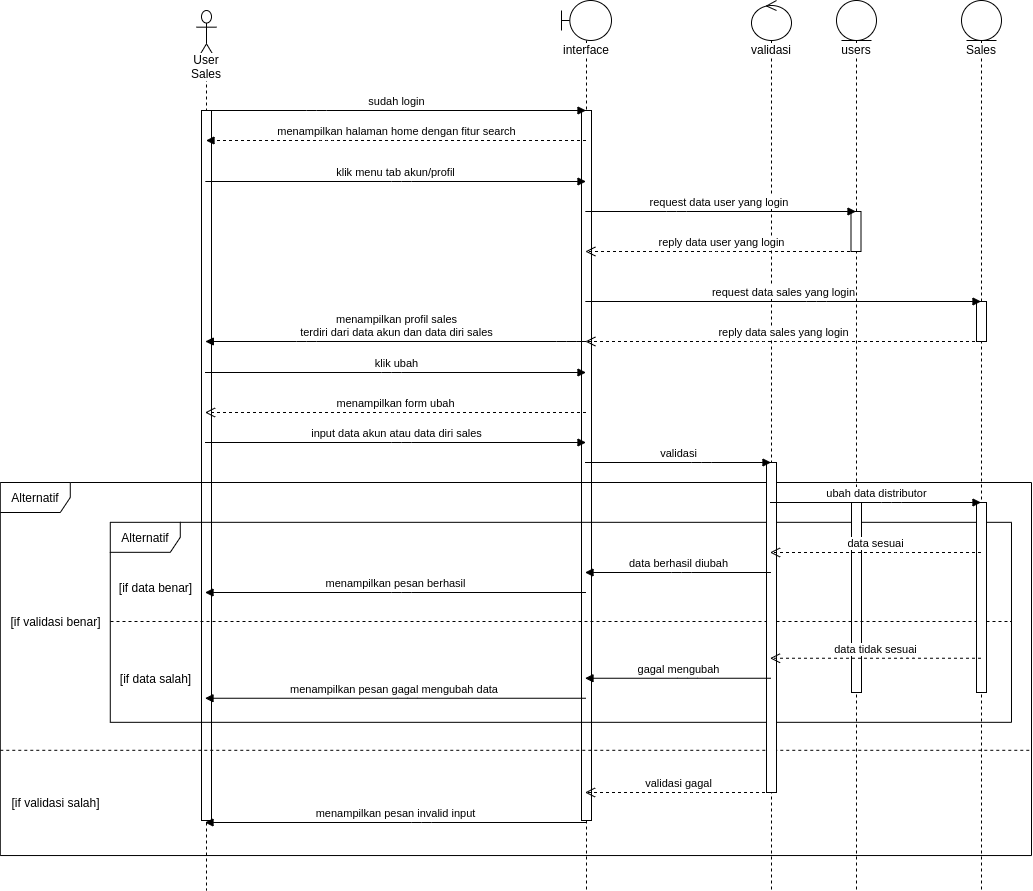

The diagram above was exported from draw.io. Its source (the exported page's mxGraphModel, read from the mxfile embedded in the PNG):
<mxGraphModel dx="2657" dy="745" grid="1" gridSize="10" guides="1" tooltips="1" connect="1" arrows="1" fold="1" page="1" pageScale="1" pageWidth="850" pageHeight="1100" math="0" shadow="0">
  <root>
    <mxCell id="ByFy0hAoNhSCntIJhcjX-0" />
    <mxCell id="ByFy0hAoNhSCntIJhcjX-1" parent="ByFy0hAoNhSCntIJhcjX-0" />
    <mxCell id="nDi96kahybRM_NoI8vhF-0" value="validasi" style="shape=umlLifeline;participant=umlControl;perimeter=lifelinePerimeter;whiteSpace=wrap;html=1;container=1;collapsible=0;recursiveResize=0;verticalAlign=top;spacingTop=36;labelBackgroundColor=#ffffff;outlineConnect=0;strokeWidth=1;" parent="ByFy0hAoNhSCntIJhcjX-1" vertex="1">
      <mxGeometry x="635" y="30" width="40" height="890" as="geometry" />
    </mxCell>
    <mxCell id="nDi96kahybRM_NoI8vhF-1" value="User Sales" style="shape=umlLifeline;participant=umlActor;perimeter=lifelinePerimeter;whiteSpace=wrap;html=1;container=1;collapsible=0;recursiveResize=0;verticalAlign=top;spacingTop=36;labelBackgroundColor=#ffffff;outlineConnect=0;strokeWidth=1;size=50;" parent="ByFy0hAoNhSCntIJhcjX-1" vertex="1">
      <mxGeometry x="80" y="40" width="20" height="880" as="geometry" />
    </mxCell>
    <mxCell id="nDi96kahybRM_NoI8vhF-2" value="" style="html=1;points=[];perimeter=orthogonalPerimeter;strokeWidth=1;" parent="nDi96kahybRM_NoI8vhF-1" vertex="1">
      <mxGeometry x="5" y="100" width="10" height="710" as="geometry" />
    </mxCell>
    <mxCell id="nDi96kahybRM_NoI8vhF-3" value="interface" style="shape=umlLifeline;participant=umlBoundary;perimeter=lifelinePerimeter;whiteSpace=wrap;html=1;container=1;collapsible=0;recursiveResize=0;verticalAlign=top;spacingTop=36;labelBackgroundColor=#ffffff;outlineConnect=0;strokeWidth=1;" parent="ByFy0hAoNhSCntIJhcjX-1" vertex="1">
      <mxGeometry x="445" y="30" width="50" height="890" as="geometry" />
    </mxCell>
    <mxCell id="nDi96kahybRM_NoI8vhF-4" value="" style="html=1;points=[];perimeter=orthogonalPerimeter;strokeWidth=1;" parent="nDi96kahybRM_NoI8vhF-3" vertex="1">
      <mxGeometry x="20" y="110" width="10" height="710" as="geometry" />
    </mxCell>
    <mxCell id="nDi96kahybRM_NoI8vhF-5" value="users" style="shape=umlLifeline;participant=umlEntity;perimeter=lifelinePerimeter;whiteSpace=wrap;html=1;container=1;collapsible=0;recursiveResize=0;verticalAlign=top;spacingTop=36;labelBackgroundColor=#ffffff;outlineConnect=0;strokeWidth=1;size=40;" parent="ByFy0hAoNhSCntIJhcjX-1" vertex="1">
      <mxGeometry x="720" y="30" width="40" height="890" as="geometry" />
    </mxCell>
    <mxCell id="nDi96kahybRM_NoI8vhF-6" value="" style="html=1;points=[];perimeter=orthogonalPerimeter;strokeWidth=1;" parent="nDi96kahybRM_NoI8vhF-5" vertex="1">
      <mxGeometry x="14.5" y="211" width="10" height="40" as="geometry" />
    </mxCell>
    <mxCell id="nDi96kahybRM_NoI8vhF-7" value="request data user yang login&amp;nbsp;" style="html=1;verticalAlign=bottom;startArrow=none;endArrow=block;startSize=8;startFill=0;" parent="ByFy0hAoNhSCntIJhcjX-1" target="nDi96kahybRM_NoI8vhF-5" edge="1">
      <mxGeometry relative="1" as="geometry">
        <mxPoint x="468.83333333333394" y="241.0000000000001" as="sourcePoint" />
        <Array as="points">
          <mxPoint x="560" y="241" />
        </Array>
        <mxPoint x="639.5000000000005" y="241" as="targetPoint" />
      </mxGeometry>
    </mxCell>
    <mxCell id="nDi96kahybRM_NoI8vhF-8" value="reply data user yang login" style="html=1;verticalAlign=bottom;endArrow=open;dashed=1;endSize=8;" parent="ByFy0hAoNhSCntIJhcjX-1" source="nDi96kahybRM_NoI8vhF-5" edge="1">
      <mxGeometry relative="1" as="geometry">
        <mxPoint x="639.5000000000005" y="281" as="sourcePoint" />
        <mxPoint x="468.83333333333394" y="281.0000000000001" as="targetPoint" />
        <Array as="points">
          <mxPoint x="600" y="281" />
        </Array>
      </mxGeometry>
    </mxCell>
    <mxCell id="nDi96kahybRM_NoI8vhF-9" value="menampilkan halaman home dengan fitur search" style="html=1;verticalAlign=bottom;endArrow=block;dashed=1;" parent="ByFy0hAoNhSCntIJhcjX-1" source="nDi96kahybRM_NoI8vhF-3" target="nDi96kahybRM_NoI8vhF-1" edge="1">
      <mxGeometry width="80" relative="1" as="geometry">
        <mxPoint x="320" y="130" as="sourcePoint" />
        <mxPoint x="400" y="130" as="targetPoint" />
        <Array as="points">
          <mxPoint x="210" y="170" />
        </Array>
      </mxGeometry>
    </mxCell>
    <mxCell id="nDi96kahybRM_NoI8vhF-10" value="menampilkan profil sales&lt;br&gt;terdiri dari data akun dan data diri sales" style="html=1;verticalAlign=bottom;endArrow=block;" parent="ByFy0hAoNhSCntIJhcjX-1" edge="1">
      <mxGeometry width="80" relative="1" as="geometry">
        <mxPoint x="469.50000000000045" y="371" as="sourcePoint" />
        <mxPoint x="88.83333333333394" y="371" as="targetPoint" />
        <Array as="points">
          <mxPoint x="450" y="371" />
          <mxPoint x="190" y="371" />
        </Array>
      </mxGeometry>
    </mxCell>
    <mxCell id="nDi96kahybRM_NoI8vhF-11" value="sudah login" style="html=1;verticalAlign=bottom;startArrow=none;startFill=0;endArrow=block;startSize=8;" parent="ByFy0hAoNhSCntIJhcjX-1" source="nDi96kahybRM_NoI8vhF-1" target="nDi96kahybRM_NoI8vhF-3" edge="1">
      <mxGeometry width="60" relative="1" as="geometry">
        <mxPoint x="100" y="140" as="sourcePoint" />
        <mxPoint x="160" y="140" as="targetPoint" />
        <Array as="points">
          <mxPoint x="200" y="140" />
        </Array>
      </mxGeometry>
    </mxCell>
    <mxCell id="nDi96kahybRM_NoI8vhF-12" value="klik menu tab akun/profil" style="html=1;verticalAlign=bottom;endArrow=block;" parent="ByFy0hAoNhSCntIJhcjX-1" edge="1">
      <mxGeometry width="80" relative="1" as="geometry">
        <mxPoint x="88.83333333333394" y="211.0000000000001" as="sourcePoint" />
        <mxPoint x="469.50000000000045" y="211.0000000000001" as="targetPoint" />
        <Array as="points">
          <mxPoint x="285" y="211" />
        </Array>
      </mxGeometry>
    </mxCell>
    <mxCell id="nDi96kahybRM_NoI8vhF-13" value="Sales" style="shape=umlLifeline;participant=umlEntity;perimeter=lifelinePerimeter;whiteSpace=wrap;html=1;container=1;collapsible=0;recursiveResize=0;verticalAlign=top;spacingTop=36;labelBackgroundColor=#ffffff;outlineConnect=0;strokeWidth=1;size=40;" parent="ByFy0hAoNhSCntIJhcjX-1" vertex="1">
      <mxGeometry x="845" y="30" width="40" height="890" as="geometry" />
    </mxCell>
    <mxCell id="nDi96kahybRM_NoI8vhF-14" value="" style="html=1;points=[];perimeter=orthogonalPerimeter;strokeWidth=1;" parent="nDi96kahybRM_NoI8vhF-13" vertex="1">
      <mxGeometry x="15" y="301" width="10" height="40" as="geometry" />
    </mxCell>
    <mxCell id="nDi96kahybRM_NoI8vhF-15" value="request data sales yang login" style="html=1;verticalAlign=bottom;startArrow=none;endArrow=block;startSize=8;startFill=0;" parent="ByFy0hAoNhSCntIJhcjX-1" target="nDi96kahybRM_NoI8vhF-13" edge="1">
      <mxGeometry relative="1" as="geometry">
        <mxPoint x="468.83333333333394" y="331.0000000000001" as="sourcePoint" />
        <Array as="points">
          <mxPoint x="700" y="331" />
        </Array>
        <mxPoint x="779.5000000000005" y="331" as="targetPoint" />
      </mxGeometry>
    </mxCell>
    <mxCell id="nDi96kahybRM_NoI8vhF-16" value="reply data sales yang login" style="html=1;verticalAlign=bottom;endArrow=open;dashed=1;endSize=8;" parent="ByFy0hAoNhSCntIJhcjX-1" source="nDi96kahybRM_NoI8vhF-13" edge="1">
      <mxGeometry relative="1" as="geometry">
        <mxPoint x="779.5000000000005" y="371" as="sourcePoint" />
        <mxPoint x="468.83333333333394" y="371" as="targetPoint" />
        <Array as="points">
          <mxPoint x="670" y="371" />
          <mxPoint x="640" y="371" />
        </Array>
      </mxGeometry>
    </mxCell>
    <mxCell id="nDi96kahybRM_NoI8vhF-17" value="" style="group" parent="ByFy0hAoNhSCntIJhcjX-1" vertex="1" connectable="0">
      <mxGeometry x="-105" y="512" width="1020" height="390" as="geometry" />
    </mxCell>
    <mxCell id="nDi96kahybRM_NoI8vhF-18" value="Alternatif" style="shape=umlFrame;whiteSpace=wrap;html=1;strokeWidth=1;width=70;height=30;" parent="nDi96kahybRM_NoI8vhF-17" vertex="1">
      <mxGeometry x="-11.22" width="1031.22" height="373.04" as="geometry" />
    </mxCell>
    <mxCell id="nDi96kahybRM_NoI8vhF-19" value="" style="line;strokeWidth=1;fillColor=none;align=left;verticalAlign=middle;spacingTop=-1;spacingLeft=3;spacingRight=3;rotatable=0;labelPosition=right;points=[];portConstraint=eastwest;dashed=1;" parent="nDi96kahybRM_NoI8vhF-17" vertex="1">
      <mxGeometry x="-11.22" y="260" width="1031.46" height="15.6" as="geometry" />
    </mxCell>
    <mxCell id="nDi96kahybRM_NoI8vhF-20" value="[if validasi benar]" style="text;html=1;align=center;verticalAlign=middle;resizable=0;points=[];autosize=1;" parent="nDi96kahybRM_NoI8vhF-17" vertex="1">
      <mxGeometry x="-10.732222222222221" y="129.00260869565216" width="110" height="20" as="geometry" />
    </mxCell>
    <mxCell id="nDi96kahybRM_NoI8vhF-21" value="[if validasi salah]" style="text;html=1;align=center;verticalAlign=middle;resizable=0;points=[];autosize=1;" parent="nDi96kahybRM_NoI8vhF-17" vertex="1">
      <mxGeometry x="-5.733091787439621" y="310.0033540372671" width="100" height="20" as="geometry" />
    </mxCell>
    <mxCell id="nDi96kahybRM_NoI8vhF-22" value="" style="group" parent="nDi96kahybRM_NoI8vhF-17" vertex="1" connectable="0">
      <mxGeometry x="98.78" y="39.82" width="901.22" height="200" as="geometry" />
    </mxCell>
    <mxCell id="nDi96kahybRM_NoI8vhF-23" value="Alternatif" style="shape=umlFrame;whiteSpace=wrap;html=1;strokeWidth=1;width=70;height=30;" parent="nDi96kahybRM_NoI8vhF-22" vertex="1">
      <mxGeometry width="901.2098879077231" height="200" as="geometry" />
    </mxCell>
    <mxCell id="nDi96kahybRM_NoI8vhF-24" value="[if data benar]" style="text;html=1;align=center;verticalAlign=middle;resizable=0;points=[];autosize=1;" parent="nDi96kahybRM_NoI8vhF-22" vertex="1">
      <mxGeometry x="0.008823727175323794" y="54.782608695652186" width="90" height="20" as="geometry" />
    </mxCell>
    <mxCell id="nDi96kahybRM_NoI8vhF-25" value="[if data salah]" style="text;html=1;align=center;verticalAlign=middle;resizable=0;points=[];autosize=1;" parent="nDi96kahybRM_NoI8vhF-22" vertex="1">
      <mxGeometry x="0.008823727175323794" y="146.52260869565214" width="90" height="20" as="geometry" />
    </mxCell>
    <mxCell id="nDi96kahybRM_NoI8vhF-26" value="" style="html=1;points=[];perimeter=orthogonalPerimeter;strokeWidth=1;" parent="nDi96kahybRM_NoI8vhF-22" vertex="1">
      <mxGeometry x="741.22" y="-19.82000000000005" width="10" height="190" as="geometry" />
    </mxCell>
    <mxCell id="nDi96kahybRM_NoI8vhF-27" value="" style="line;strokeWidth=1;fillColor=none;align=left;verticalAlign=middle;spacingTop=-1;spacingLeft=3;spacingRight=3;rotatable=0;labelPosition=right;points=[];portConstraint=eastwest;dashed=1;" parent="nDi96kahybRM_NoI8vhF-17" vertex="1">
      <mxGeometry x="99" y="135" width="901" height="8" as="geometry" />
    </mxCell>
    <mxCell id="nDi96kahybRM_NoI8vhF-28" value="" style="html=1;points=[];perimeter=orthogonalPerimeter;strokeWidth=1;" parent="ByFy0hAoNhSCntIJhcjX-1" vertex="1">
      <mxGeometry x="860" y="532" width="10" height="190" as="geometry" />
    </mxCell>
    <mxCell id="nDi96kahybRM_NoI8vhF-29" value="" style="html=1;points=[];perimeter=orthogonalPerimeter;strokeWidth=1;" parent="ByFy0hAoNhSCntIJhcjX-1" vertex="1">
      <mxGeometry x="650" y="492" width="10" height="330" as="geometry" />
    </mxCell>
    <mxCell id="nDi96kahybRM_NoI8vhF-30" value="klik ubah" style="html=1;verticalAlign=bottom;endArrow=block;" parent="ByFy0hAoNhSCntIJhcjX-1" edge="1">
      <mxGeometry width="80" relative="1" as="geometry">
        <mxPoint x="88.5" y="402" as="sourcePoint" />
        <mxPoint x="469.5" y="402" as="targetPoint" />
        <Array as="points">
          <mxPoint x="275" y="402" />
        </Array>
      </mxGeometry>
    </mxCell>
    <mxCell id="nDi96kahybRM_NoI8vhF-31" value="menampilkan form ubah" style="html=1;verticalAlign=bottom;endArrow=open;dashed=1;endSize=8;" parent="ByFy0hAoNhSCntIJhcjX-1" edge="1">
      <mxGeometry relative="1" as="geometry">
        <mxPoint x="469.5" y="442" as="sourcePoint" />
        <mxPoint x="88.5" y="442" as="targetPoint" />
        <Array as="points">
          <mxPoint x="275" y="442" />
        </Array>
      </mxGeometry>
    </mxCell>
    <mxCell id="nDi96kahybRM_NoI8vhF-32" value="input data akun atau data diri sales" style="html=1;verticalAlign=bottom;endArrow=block;" parent="ByFy0hAoNhSCntIJhcjX-1" edge="1">
      <mxGeometry width="80" relative="1" as="geometry">
        <mxPoint x="88.5" y="472" as="sourcePoint" />
        <mxPoint x="469.5" y="472" as="targetPoint" />
        <Array as="points">
          <mxPoint x="285" y="472" />
        </Array>
      </mxGeometry>
    </mxCell>
    <mxCell id="nDi96kahybRM_NoI8vhF-33" value="validasi" style="html=1;verticalAlign=bottom;endArrow=block;" parent="ByFy0hAoNhSCntIJhcjX-1" edge="1">
      <mxGeometry width="80" relative="1" as="geometry">
        <mxPoint x="468.5" y="492" as="sourcePoint" />
        <mxPoint x="654.5" y="492" as="targetPoint" />
        <Array as="points">
          <mxPoint x="585" y="492" />
        </Array>
      </mxGeometry>
    </mxCell>
    <mxCell id="nDi96kahybRM_NoI8vhF-34" value="ubah data distributor" style="html=1;verticalAlign=bottom;endArrow=block;" parent="ByFy0hAoNhSCntIJhcjX-1" edge="1">
      <mxGeometry width="80" relative="1" as="geometry">
        <mxPoint x="653.5" y="532" as="sourcePoint" />
        <mxPoint x="864.5" y="532" as="targetPoint" />
        <Array as="points">
          <mxPoint x="775" y="532" />
        </Array>
      </mxGeometry>
    </mxCell>
    <mxCell id="nDi96kahybRM_NoI8vhF-35" value="data sesuai" style="html=1;verticalAlign=bottom;endArrow=open;dashed=1;endSize=8;" parent="ByFy0hAoNhSCntIJhcjX-1" edge="1">
      <mxGeometry relative="1" as="geometry">
        <mxPoint x="864.5" y="582" as="sourcePoint" />
        <mxPoint x="653.5" y="582" as="targetPoint" />
        <Array as="points">
          <mxPoint x="785" y="582" />
        </Array>
      </mxGeometry>
    </mxCell>
    <mxCell id="nDi96kahybRM_NoI8vhF-36" value="data berhasil diubah" style="html=1;verticalAlign=bottom;endArrow=block;" parent="ByFy0hAoNhSCntIJhcjX-1" edge="1">
      <mxGeometry width="80" relative="1" as="geometry">
        <mxPoint x="654.5" y="602" as="sourcePoint" />
        <mxPoint x="468.5" y="602" as="targetPoint" />
        <Array as="points">
          <mxPoint x="565" y="602" />
        </Array>
      </mxGeometry>
    </mxCell>
    <mxCell id="nDi96kahybRM_NoI8vhF-37" value="menampilkan pesan berhasil" style="html=1;verticalAlign=bottom;endArrow=block;" parent="ByFy0hAoNhSCntIJhcjX-1" edge="1">
      <mxGeometry width="80" relative="1" as="geometry">
        <mxPoint x="469.5" y="622" as="sourcePoint" />
        <mxPoint x="88.5" y="622" as="targetPoint" />
        <Array as="points">
          <mxPoint x="285" y="622" />
        </Array>
      </mxGeometry>
    </mxCell>
    <mxCell id="nDi96kahybRM_NoI8vhF-38" value="validasi gagal" style="html=1;verticalAlign=bottom;endArrow=open;dashed=1;endSize=8;" parent="ByFy0hAoNhSCntIJhcjX-1" edge="1">
      <mxGeometry relative="1" as="geometry">
        <mxPoint x="654.5" y="822.0000000000002" as="sourcePoint" />
        <mxPoint x="468.5" y="822.0000000000002" as="targetPoint" />
        <Array as="points">
          <mxPoint x="575" y="822" />
        </Array>
      </mxGeometry>
    </mxCell>
    <mxCell id="nDi96kahybRM_NoI8vhF-39" value="menampilkan pesan invalid input" style="html=1;verticalAlign=bottom;endArrow=block;" parent="ByFy0hAoNhSCntIJhcjX-1" edge="1">
      <mxGeometry width="80" relative="1" as="geometry">
        <mxPoint x="469.5" y="851.9999999999998" as="sourcePoint" />
        <mxPoint x="88.5" y="851.9999999999998" as="targetPoint" />
        <Array as="points">
          <mxPoint x="305" y="852" />
        </Array>
      </mxGeometry>
    </mxCell>
    <mxCell id="nDi96kahybRM_NoI8vhF-40" value="menampilkan pesan gagal mengubah data&amp;nbsp;" style="html=1;verticalAlign=bottom;endArrow=block;" parent="ByFy0hAoNhSCntIJhcjX-1" edge="1">
      <mxGeometry width="80" relative="1" as="geometry">
        <mxPoint x="469.5" y="727.75" as="sourcePoint" />
        <mxPoint x="88.5" y="727.75" as="targetPoint" />
        <Array as="points">
          <mxPoint x="290.67999999999995" y="727.75" />
        </Array>
      </mxGeometry>
    </mxCell>
    <mxCell id="nDi96kahybRM_NoI8vhF-41" value="gagal mengubah" style="html=1;verticalAlign=bottom;endArrow=block;" parent="ByFy0hAoNhSCntIJhcjX-1" edge="1">
      <mxGeometry width="80" relative="1" as="geometry">
        <mxPoint x="654.5" y="707.75" as="sourcePoint" />
        <mxPoint x="468.5" y="707.75" as="targetPoint" />
        <Array as="points">
          <mxPoint x="570.68" y="707.75" />
        </Array>
      </mxGeometry>
    </mxCell>
    <mxCell id="nDi96kahybRM_NoI8vhF-42" value="data tidak sesuai" style="html=1;verticalAlign=bottom;endArrow=open;dashed=1;endSize=8;" parent="ByFy0hAoNhSCntIJhcjX-1" edge="1">
      <mxGeometry relative="1" as="geometry">
        <mxPoint x="864.5" y="687.75" as="sourcePoint" />
        <mxPoint x="653.5" y="687.75" as="targetPoint" />
        <Array as="points">
          <mxPoint x="790.68" y="687.75" />
        </Array>
      </mxGeometry>
    </mxCell>
  </root>
</mxGraphModel>